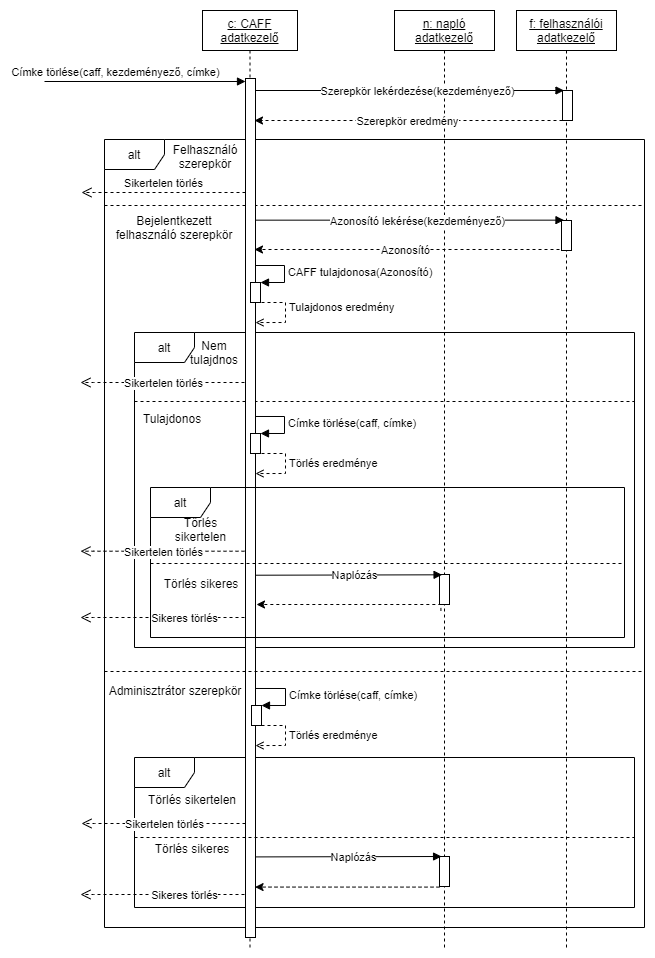

The diagram above was exported from draw.io. Its source (the exported page's mxGraphModel, read from the mxfile embedded in the PNG):
<mxGraphModel dx="1422" dy="1587" grid="1" gridSize="10" guides="1" tooltips="1" connect="1" arrows="1" fold="1" page="1" pageScale="1" pageWidth="1100" pageHeight="850" background="none" math="0" shadow="0">
  <root>
    <mxCell id="0" />
    <mxCell id="1" parent="0" />
    <mxCell id="2BwZ3oF15xQHXN5AZvt7-34" value="alt" style="shape=umlFrame;whiteSpace=wrap;html=1;" parent="1" vertex="1">
      <mxGeometry x="160" width="500" height="150" as="geometry" />
    </mxCell>
    <mxCell id="3211l-Er1AWYU2jjhMqr-1" value="alt" style="shape=umlFrame;whiteSpace=wrap;html=1;" parent="1" vertex="1">
      <mxGeometry x="130" y="-618" width="540" height="788" as="geometry" />
    </mxCell>
    <mxCell id="wc8MHf9N2YYuKddE2Fxc-26" value="&lt;u&gt;n: napló&lt;br&gt;adatkezelő&lt;/u&gt;" style="shape=umlLifeline;perimeter=lifelinePerimeter;whiteSpace=wrap;html=1;container=1;collapsible=0;recursiveResize=0;outlineConnect=0;" parent="1" vertex="1">
      <mxGeometry x="420" y="-747" width="100" height="937" as="geometry" />
    </mxCell>
    <mxCell id="2BwZ3oF15xQHXN5AZvt7-40" value="" style="html=1;points=[];perimeter=orthogonalPerimeter;" parent="wc8MHf9N2YYuKddE2Fxc-26" vertex="1">
      <mxGeometry x="45" y="846" width="10" height="30" as="geometry" />
    </mxCell>
    <mxCell id="2BwZ3oF15xQHXN5AZvt7-41" style="edgeStyle=orthogonalEdgeStyle;rounded=0;orthogonalLoop=1;jettySize=auto;html=1;dashed=1;exitX=0.143;exitY=0.981;exitDx=0;exitDy=0;exitPerimeter=0;" parent="wc8MHf9N2YYuKddE2Fxc-26" edge="1">
      <mxGeometry relative="1" as="geometry">
        <mxPoint x="-139.43" y="876.5699999999999" as="targetPoint" />
        <Array as="points">
          <mxPoint x="-139.43" y="876.5699999999999" />
        </Array>
        <mxPoint x="44.99999999999983" y="876" as="sourcePoint" />
      </mxGeometry>
    </mxCell>
    <mxCell id="v-LXQGswzC1OJa_wjFEn-1" value="&lt;u&gt;f: felhasználói&lt;br&gt;adatkezelő&lt;/u&gt;" style="shape=umlLifeline;perimeter=lifelinePerimeter;whiteSpace=wrap;html=1;container=0;collapsible=0;recursiveResize=0;outlineConnect=0;" parent="1" vertex="1">
      <mxGeometry x="542" y="-747" width="100" height="937" as="geometry" />
    </mxCell>
    <mxCell id="v-LXQGswzC1OJa_wjFEn-6" style="edgeStyle=orthogonalEdgeStyle;rounded=0;orthogonalLoop=1;jettySize=auto;html=1;dashed=1;" parent="1" source="wc8MHf9N2YYuKddE2Fxc-27" edge="1">
      <mxGeometry relative="1" as="geometry">
        <mxPoint x="280" y="-637" as="targetPoint" />
        <Array as="points">
          <mxPoint x="280" y="-637" />
        </Array>
      </mxGeometry>
    </mxCell>
    <mxCell id="v-LXQGswzC1OJa_wjFEn-10" value="Szerepkör eredmény" style="edgeLabel;html=1;align=center;verticalAlign=middle;resizable=0;points=[];" parent="v-LXQGswzC1OJa_wjFEn-6" vertex="1" connectable="0">
      <mxGeometry x="-0.1036" y="1" relative="1" as="geometry">
        <mxPoint x="-18" y="-1" as="offset" />
      </mxGeometry>
    </mxCell>
    <mxCell id="wc8MHf9N2YYuKddE2Fxc-1" value="&lt;u&gt;c: CAFF&lt;br&gt;adatkezelő&lt;br&gt;&lt;/u&gt;" style="shape=umlLifeline;perimeter=lifelinePerimeter;whiteSpace=wrap;html=1;container=0;collapsible=0;recursiveResize=0;outlineConnect=0;" parent="1" vertex="1">
      <mxGeometry x="228" y="-747" width="95" height="937" as="geometry" />
    </mxCell>
    <mxCell id="v-LXQGswzC1OJa_wjFEn-9" value="Szerepkör lekérdezése(kezdeményező)" style="html=1;verticalAlign=bottom;endArrow=block;rounded=0;" parent="1" edge="1">
      <mxGeometry x="0.054" y="-10" relative="1" as="geometry">
        <mxPoint x="280" y="-667" as="sourcePoint" />
        <mxPoint as="offset" />
        <mxPoint x="589.5" y="-667" as="targetPoint" />
      </mxGeometry>
    </mxCell>
    <mxCell id="3211l-Er1AWYU2jjhMqr-2" value="" style="line;strokeWidth=1;fillColor=none;align=left;verticalAlign=middle;spacingTop=-1;spacingLeft=3;spacingRight=3;rotatable=0;labelPosition=right;points=[];portConstraint=eastwest;dashed=1;" parent="1" vertex="1">
      <mxGeometry x="130" y="-556" width="540" height="8" as="geometry" />
    </mxCell>
    <mxCell id="3211l-Er1AWYU2jjhMqr-8" value="Bejelentkezett felhasználó szerepkör" style="text;html=1;strokeColor=none;fillColor=none;align=center;verticalAlign=middle;whiteSpace=wrap;rounded=0;dashed=1;" parent="1" vertex="1">
      <mxGeometry x="130" y="-545" width="140" height="30" as="geometry" />
    </mxCell>
    <mxCell id="2BwZ3oF15xQHXN5AZvt7-4" value="Azonosító lekérése(kezdeményező)" style="html=1;verticalAlign=bottom;endArrow=block;rounded=0;" parent="1" edge="1">
      <mxGeometry x="0.054" y="-10" relative="1" as="geometry">
        <mxPoint x="280" y="-537.34" as="sourcePoint" />
        <mxPoint as="offset" />
        <mxPoint x="589.5" y="-537.34" as="targetPoint" />
      </mxGeometry>
    </mxCell>
    <mxCell id="2BwZ3oF15xQHXN5AZvt7-6" style="edgeStyle=orthogonalEdgeStyle;rounded=0;orthogonalLoop=1;jettySize=auto;html=1;dashed=1;" parent="1" edge="1">
      <mxGeometry relative="1" as="geometry">
        <mxPoint x="280" y="-508" as="targetPoint" />
        <Array as="points">
          <mxPoint x="280" y="-508" />
        </Array>
        <mxPoint x="585" y="-508" as="sourcePoint" />
      </mxGeometry>
    </mxCell>
    <mxCell id="2BwZ3oF15xQHXN5AZvt7-7" value="Azonosító" style="edgeLabel;html=1;align=center;verticalAlign=middle;resizable=0;points=[];" parent="2BwZ3oF15xQHXN5AZvt7-6" vertex="1" connectable="0">
      <mxGeometry x="-0.1036" y="1" relative="1" as="geometry">
        <mxPoint x="-18" y="-1" as="offset" />
      </mxGeometry>
    </mxCell>
    <mxCell id="2BwZ3oF15xQHXN5AZvt7-8" value="CAFF tulajdonosa(Azonosító)" style="edgeStyle=orthogonalEdgeStyle;html=1;align=left;spacingLeft=2;endArrow=block;rounded=0;" parent="1" edge="1">
      <mxGeometry x="0.0423" relative="1" as="geometry">
        <mxPoint x="280" y="-492" as="sourcePoint" />
        <Array as="points">
          <mxPoint x="310" y="-492" />
          <mxPoint x="310" y="-475" />
          <mxPoint x="286" y="-475" />
        </Array>
        <mxPoint x="286" y="-475" as="targetPoint" />
        <mxPoint as="offset" />
      </mxGeometry>
    </mxCell>
    <mxCell id="2BwZ3oF15xQHXN5AZvt7-11" value="alt" style="shape=umlFrame;whiteSpace=wrap;html=1;" parent="1" vertex="1">
      <mxGeometry x="160" y="-425" width="500" height="315" as="geometry" />
    </mxCell>
    <mxCell id="2BwZ3oF15xQHXN5AZvt7-12" value="Nem tulajdnos" style="text;html=1;strokeColor=none;fillColor=none;align=center;verticalAlign=middle;whiteSpace=wrap;rounded=0;" parent="1" vertex="1">
      <mxGeometry x="210" y="-420" width="60" height="30" as="geometry" />
    </mxCell>
    <mxCell id="2BwZ3oF15xQHXN5AZvt7-13" value="" style="line;strokeWidth=1;fillColor=none;align=left;verticalAlign=middle;spacingTop=-1;spacingLeft=3;spacingRight=3;rotatable=0;labelPosition=right;points=[];portConstraint=eastwest;dashed=1;" parent="1" vertex="1">
      <mxGeometry x="160" y="-360" width="500" height="8" as="geometry" />
    </mxCell>
    <mxCell id="2BwZ3oF15xQHXN5AZvt7-14" value="Sikertelen törlés" style="html=1;verticalAlign=bottom;endArrow=open;dashed=1;endSize=8;rounded=0;" parent="1" edge="1">
      <mxGeometry x="-0.0122" y="10" relative="1" as="geometry">
        <mxPoint x="106" y="-375" as="targetPoint" />
        <mxPoint x="270" y="-375.00000000000034" as="sourcePoint" />
        <Array as="points">
          <mxPoint x="119" y="-375" />
        </Array>
        <mxPoint as="offset" />
      </mxGeometry>
    </mxCell>
    <mxCell id="2BwZ3oF15xQHXN5AZvt7-15" value="Címke törlése(caff, címke)" style="edgeStyle=orthogonalEdgeStyle;html=1;align=left;spacingLeft=2;endArrow=block;rounded=0;" parent="1" edge="1">
      <mxGeometry x="0.0423" relative="1" as="geometry">
        <mxPoint x="280" y="-341.01999999999987" as="sourcePoint" />
        <Array as="points">
          <mxPoint x="310" y="-341.02" />
          <mxPoint x="310" y="-324.02" />
          <mxPoint x="286" y="-324.02" />
        </Array>
        <mxPoint x="286" y="-324.02" as="targetPoint" />
        <mxPoint as="offset" />
      </mxGeometry>
    </mxCell>
    <mxCell id="2BwZ3oF15xQHXN5AZvt7-17" value="Törlés eredménye" style="edgeStyle=orthogonalEdgeStyle;html=1;align=left;spacingLeft=2;endArrow=open;rounded=0;entryX=1;entryY=0.192;entryDx=0;entryDy=0;entryPerimeter=0;dashed=1;endFill=0;" parent="1" edge="1">
      <mxGeometry relative="1" as="geometry">
        <mxPoint x="281" y="-304.0000000000001" as="sourcePoint" />
        <Array as="points">
          <mxPoint x="311" y="-304" />
          <mxPoint x="311" y="-284" />
        </Array>
        <mxPoint x="281" y="-283.9599999999998" as="targetPoint" />
      </mxGeometry>
    </mxCell>
    <mxCell id="wc8MHf9N2YYuKddE2Fxc-4" value="" style="html=1;points=[];perimeter=orthogonalPerimeter;" parent="1" vertex="1">
      <mxGeometry x="271" y="-679" width="10" height="859" as="geometry" />
    </mxCell>
    <mxCell id="wc8MHf9N2YYuKddE2Fxc-5" value="Címke törlése(caff, kezdeményező, címke)" style="html=1;verticalAlign=bottom;endArrow=block;entryX=0;entryY=0;rounded=0;" parent="1" edge="1">
      <mxGeometry as="geometry">
        <mxPoint x="70" y="-676" as="sourcePoint" />
        <mxPoint x="-30" as="offset" />
        <mxPoint x="271" y="-675.9999999999965" as="targetPoint" />
      </mxGeometry>
    </mxCell>
    <mxCell id="wc8MHf9N2YYuKddE2Fxc-6" value="Sikertelen törlés" style="html=1;verticalAlign=bottom;endArrow=open;dashed=1;endSize=8;rounded=0;" parent="1" edge="1">
      <mxGeometry x="226" y="-797" as="geometry">
        <mxPoint x="107" y="-565" as="targetPoint" />
        <mxPoint x="271" y="-565.0000000000002" as="sourcePoint" />
        <Array as="points">
          <mxPoint x="120" y="-565" />
        </Array>
        <mxPoint as="offset" />
      </mxGeometry>
    </mxCell>
    <mxCell id="3211l-Er1AWYU2jjhMqr-5" value="Felhasználó szerepkör" style="text;html=1;strokeColor=none;fillColor=none;align=center;verticalAlign=middle;whiteSpace=wrap;rounded=0;dashed=1;" parent="1" vertex="1">
      <mxGeometry x="176" y="-616" width="110" height="30" as="geometry" />
    </mxCell>
    <mxCell id="2BwZ3oF15xQHXN5AZvt7-9" value="" style="html=1;points=[];perimeter=orthogonalPerimeter;" parent="1" vertex="1">
      <mxGeometry x="276" y="-475" width="10" height="20" as="geometry" />
    </mxCell>
    <mxCell id="2BwZ3oF15xQHXN5AZvt7-10" value="Tulajdonos eredmény" style="edgeStyle=orthogonalEdgeStyle;html=1;align=left;spacingLeft=2;endArrow=open;rounded=0;entryX=1;entryY=0.192;entryDx=0;entryDy=0;entryPerimeter=0;dashed=1;endFill=0;" parent="1" edge="1">
      <mxGeometry as="geometry">
        <mxPoint x="281" y="-455" as="sourcePoint" />
        <Array as="points">
          <mxPoint x="311" y="-455" />
          <mxPoint x="311" y="-435" />
        </Array>
        <mxPoint x="281" y="-434.9599999999998" as="targetPoint" />
        <mxPoint x="30" y="-5" as="offset" />
      </mxGeometry>
    </mxCell>
    <mxCell id="wc8MHf9N2YYuKddE2Fxc-27" value="" style="html=1;points=[];perimeter=orthogonalPerimeter;" parent="1" vertex="1">
      <mxGeometry x="588" y="-667" width="10" height="30" as="geometry" />
    </mxCell>
    <mxCell id="2BwZ3oF15xQHXN5AZvt7-5" value="" style="html=1;points=[];perimeter=orthogonalPerimeter;" parent="1" vertex="1">
      <mxGeometry x="587" y="-537" width="10" height="30" as="geometry" />
    </mxCell>
    <mxCell id="2BwZ3oF15xQHXN5AZvt7-16" value="" style="html=1;points=[];perimeter=orthogonalPerimeter;" parent="1" vertex="1">
      <mxGeometry x="276" y="-324" width="10" height="20" as="geometry" />
    </mxCell>
    <mxCell id="2BwZ3oF15xQHXN5AZvt7-18" value="alt" style="shape=umlFrame;whiteSpace=wrap;html=1;" parent="1" vertex="1">
      <mxGeometry x="176" y="-270" width="474" height="150" as="geometry" />
    </mxCell>
    <mxCell id="2BwZ3oF15xQHXN5AZvt7-19" value="" style="line;strokeWidth=1;fillColor=none;align=left;verticalAlign=middle;spacingTop=-1;spacingLeft=3;spacingRight=3;rotatable=0;labelPosition=right;points=[];portConstraint=eastwest;dashed=1;" parent="1" vertex="1">
      <mxGeometry x="176" y="-198" width="474" height="8" as="geometry" />
    </mxCell>
    <mxCell id="2BwZ3oF15xQHXN5AZvt7-20" value="Tulajdonos" style="text;html=1;strokeColor=none;fillColor=none;align=center;verticalAlign=middle;whiteSpace=wrap;rounded=0;" parent="1" vertex="1">
      <mxGeometry x="168" y="-354" width="60" height="30" as="geometry" />
    </mxCell>
    <mxCell id="2BwZ3oF15xQHXN5AZvt7-21" value="Törlés sikertelen" style="text;html=1;strokeColor=none;fillColor=none;align=center;verticalAlign=middle;whiteSpace=wrap;rounded=0;" parent="1" vertex="1">
      <mxGeometry x="183" y="-243" width="87" height="30" as="geometry" />
    </mxCell>
    <mxCell id="2BwZ3oF15xQHXN5AZvt7-22" value="Sikertelen törlés" style="html=1;verticalAlign=bottom;endArrow=open;dashed=1;endSize=8;rounded=0;" parent="1" edge="1">
      <mxGeometry x="-0.0122" y="10" relative="1" as="geometry">
        <mxPoint x="106" y="-206.29" as="targetPoint" />
        <mxPoint x="270" y="-206.29000000000033" as="sourcePoint" />
        <Array as="points">
          <mxPoint x="119" y="-206.29" />
        </Array>
        <mxPoint as="offset" />
      </mxGeometry>
    </mxCell>
    <mxCell id="2BwZ3oF15xQHXN5AZvt7-23" value="Törlés sikeres" style="text;html=1;strokeColor=none;fillColor=none;align=center;verticalAlign=middle;whiteSpace=wrap;rounded=0;" parent="1" vertex="1">
      <mxGeometry x="184.5" y="-189" width="84" height="30" as="geometry" />
    </mxCell>
    <mxCell id="2BwZ3oF15xQHXN5AZvt7-24" value="" style="html=1;points=[];perimeter=orthogonalPerimeter;" parent="1" vertex="1">
      <mxGeometry x="465" y="-183" width="10" height="30" as="geometry" />
    </mxCell>
    <mxCell id="2BwZ3oF15xQHXN5AZvt7-25" value="Naplózás" style="html=1;verticalAlign=bottom;endArrow=block;rounded=0;entryX=0.257;entryY=0.01;entryDx=0;entryDy=0;entryPerimeter=0;" parent="1" edge="1">
      <mxGeometry x="0.054" y="-10" relative="1" as="geometry">
        <mxPoint x="281.5" y="-182.29000000000002" as="sourcePoint" />
        <mxPoint as="offset" />
        <mxPoint x="467.57000000000016" y="-182.69999999999982" as="targetPoint" />
      </mxGeometry>
    </mxCell>
    <mxCell id="2BwZ3oF15xQHXN5AZvt7-26" style="edgeStyle=orthogonalEdgeStyle;rounded=0;orthogonalLoop=1;jettySize=auto;html=1;dashed=1;exitX=0.143;exitY=0.981;exitDx=0;exitDy=0;exitPerimeter=0;" parent="1" edge="1">
      <mxGeometry relative="1" as="geometry">
        <mxPoint x="282" y="-153" as="targetPoint" />
        <Array as="points">
          <mxPoint x="282" y="-153" />
        </Array>
        <mxPoint x="466.43000000000006" y="-146.57000000000016" as="sourcePoint" />
      </mxGeometry>
    </mxCell>
    <mxCell id="2BwZ3oF15xQHXN5AZvt7-28" value="Sikeres törlés" style="html=1;verticalAlign=bottom;endArrow=open;dashed=1;endSize=8;rounded=0;" parent="1" edge="1">
      <mxGeometry x="-0.2683" y="10" relative="1" as="geometry">
        <mxPoint x="106" y="-139.99999999999997" as="targetPoint" />
        <mxPoint x="270" y="-140.00000000000043" as="sourcePoint" />
        <Array as="points">
          <mxPoint x="119" y="-140" />
        </Array>
        <mxPoint as="offset" />
      </mxGeometry>
    </mxCell>
    <mxCell id="2BwZ3oF15xQHXN5AZvt7-29" value="" style="line;strokeWidth=1;fillColor=none;align=left;verticalAlign=middle;spacingTop=-1;spacingLeft=3;spacingRight=3;rotatable=0;labelPosition=right;points=[];portConstraint=eastwest;dashed=1;" parent="1" vertex="1">
      <mxGeometry x="130" y="-90" width="540" height="8" as="geometry" />
    </mxCell>
    <mxCell id="2BwZ3oF15xQHXN5AZvt7-30" value="Adminisztrátor szerepkör" style="text;html=1;strokeColor=none;fillColor=none;align=center;verticalAlign=middle;whiteSpace=wrap;rounded=0;dashed=1;" parent="1" vertex="1">
      <mxGeometry x="131" y="-82" width="140" height="30" as="geometry" />
    </mxCell>
    <mxCell id="2BwZ3oF15xQHXN5AZvt7-31" value="Címke törlése(caff, címke)" style="edgeStyle=orthogonalEdgeStyle;html=1;align=left;spacingLeft=2;endArrow=block;rounded=0;" parent="1" edge="1">
      <mxGeometry x="0.0423" relative="1" as="geometry">
        <mxPoint x="281" y="-69.01999999999998" as="sourcePoint" />
        <Array as="points">
          <mxPoint x="311" y="-69.01999999999998" />
          <mxPoint x="311" y="-52.01999999999998" />
          <mxPoint x="287" y="-52.01999999999998" />
        </Array>
        <mxPoint x="287" y="-52.01999999999998" as="targetPoint" />
        <mxPoint as="offset" />
      </mxGeometry>
    </mxCell>
    <mxCell id="2BwZ3oF15xQHXN5AZvt7-32" value="" style="html=1;points=[];perimeter=orthogonalPerimeter;" parent="1" vertex="1">
      <mxGeometry x="277" y="-52" width="10" height="20" as="geometry" />
    </mxCell>
    <mxCell id="2BwZ3oF15xQHXN5AZvt7-33" value="Törlés eredménye" style="edgeStyle=orthogonalEdgeStyle;html=1;align=left;spacingLeft=2;endArrow=open;rounded=0;entryX=1;entryY=0.192;entryDx=0;entryDy=0;entryPerimeter=0;dashed=1;endFill=0;" parent="1" edge="1">
      <mxGeometry relative="1" as="geometry">
        <mxPoint x="281" y="-32" as="sourcePoint" />
        <Array as="points">
          <mxPoint x="311" y="-32" />
          <mxPoint x="311" y="-12" />
        </Array>
        <mxPoint x="281" y="-11.959999999999809" as="targetPoint" />
      </mxGeometry>
    </mxCell>
    <mxCell id="2BwZ3oF15xQHXN5AZvt7-35" value="" style="line;strokeWidth=1;fillColor=none;align=left;verticalAlign=middle;spacingTop=-1;spacingLeft=3;spacingRight=3;rotatable=0;labelPosition=right;points=[];portConstraint=eastwest;dashed=1;" parent="1" vertex="1">
      <mxGeometry x="160" y="76" width="500" height="8" as="geometry" />
    </mxCell>
    <mxCell id="2BwZ3oF15xQHXN5AZvt7-36" value="Törlés sikertelen" style="text;html=1;strokeColor=none;fillColor=none;align=center;verticalAlign=middle;whiteSpace=wrap;rounded=0;" parent="1" vertex="1">
      <mxGeometry x="162" y="27" width="112" height="30" as="geometry" />
    </mxCell>
    <mxCell id="2BwZ3oF15xQHXN5AZvt7-37" value="Sikertelen törlés" style="html=1;verticalAlign=bottom;endArrow=open;dashed=1;endSize=8;rounded=0;" parent="1" edge="1">
      <mxGeometry x="-0.0122" y="10" relative="1" as="geometry">
        <mxPoint x="107" y="66.00000000000006" as="targetPoint" />
        <mxPoint x="271" y="65.9999999999996" as="sourcePoint" />
        <Array as="points">
          <mxPoint x="120" y="66.00000000000003" />
        </Array>
        <mxPoint as="offset" />
      </mxGeometry>
    </mxCell>
    <mxCell id="2BwZ3oF15xQHXN5AZvt7-38" value="Törlés sikeres" style="text;html=1;strokeColor=none;fillColor=none;align=center;verticalAlign=middle;whiteSpace=wrap;rounded=0;" parent="1" vertex="1">
      <mxGeometry x="168" y="76" width="100" height="30" as="geometry" />
    </mxCell>
    <mxCell id="2BwZ3oF15xQHXN5AZvt7-39" value="Naplózás" style="html=1;verticalAlign=bottom;endArrow=block;rounded=0;entryX=0.257;entryY=0.01;entryDx=0;entryDy=0;entryPerimeter=0;" parent="1" edge="1">
      <mxGeometry x="0.054" y="-10" relative="1" as="geometry">
        <mxPoint x="281" y="99.41000000000003" as="sourcePoint" />
        <mxPoint as="offset" />
        <mxPoint x="467.07000000000016" y="98.99999999999994" as="targetPoint" />
      </mxGeometry>
    </mxCell>
    <mxCell id="2BwZ3oF15xQHXN5AZvt7-42" value="Sikeres törlés" style="html=1;verticalAlign=bottom;endArrow=open;dashed=1;endSize=8;rounded=0;" parent="1" edge="1">
      <mxGeometry x="-0.2683" y="10" relative="1" as="geometry">
        <mxPoint x="106" y="137" as="targetPoint" />
        <mxPoint x="270" y="136.99999999999955" as="sourcePoint" />
        <Array as="points">
          <mxPoint x="119" y="137" />
        </Array>
        <mxPoint as="offset" />
      </mxGeometry>
    </mxCell>
  </root>
</mxGraphModel>